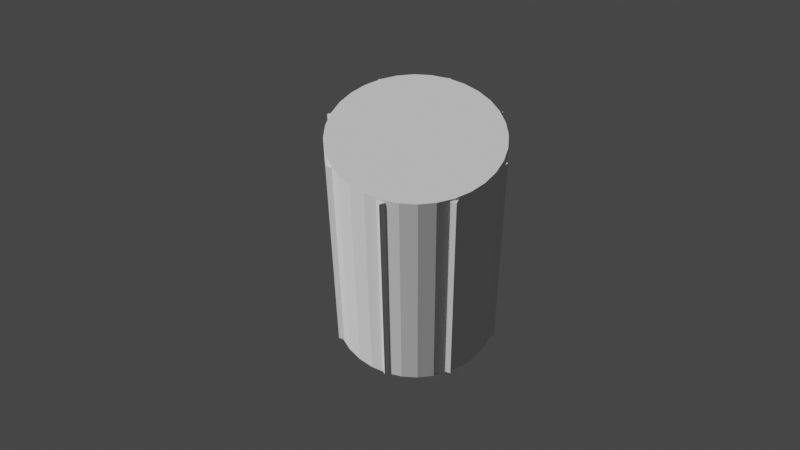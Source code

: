 # Source: Config_Tank.blend  (saved by Blender 3.0.42; exported with 4.5.12 LTS)
import bpy
from mathutils import Matrix  # noqa: F401  (used for matrix-valued properties, if any)

bpy.ops.wm.read_factory_settings(use_empty=True)
scene = bpy.context.scene
scene.name = 'Scene'

# ---- collections
col_cam = bpy.data.collections.new('Cam'); scene.collection.children.link(col_cam)
col_model = bpy.data.collections.new('Model'); scene.collection.children.link(col_model)

# ---- node groups
ng_positionnement_a_z_0 = bpy.data.node_groups.new('Positionnement a Z=0', 'GeometryNodeTree')
_s = ng_positionnement_a_z_0.interface.new_socket(name='Vector', in_out='OUTPUT', socket_type='NodeSocketVector')
_s = ng_positionnement_a_z_0.interface.new_socket(name='Value', in_out='INPUT', socket_type='NodeSocketFloat')
_s.default_value = 0.5
_s.min_value = -1e+04
_s.max_value = 1e+04
_s = ng_positionnement_a_z_0.interface.new_socket(name='Value', in_out='INPUT', socket_type='NodeSocketFloat')
_s.default_value = 0.5
_s.min_value = -1e+04
_s.max_value = 1e+04
_N = ng_positionnement_a_z_0.nodes; _L = ng_positionnement_a_z_0.links
n0 = _N.new('ShaderNodeCombineXYZ'); n0.name = 'Combine XYZ'; n0.location = (184, 62)
n1 = _N.new('ShaderNodeMath'); n1.name = 'Math'; n1.location = (-1, 40)
n1.operation = 'SUBTRACT'
n2 = _N.new('ShaderNodeMath'); n2.name = 'Math.001'; n2.location = (-184, -62)
n2.operation = 'DIVIDE'
n2.inputs[1].default_value = 2.0
n3 = _N.new('NodeGroupInput'); n3.name = 'Group Input'; n3.location = (-384, 0)
n4 = _N.new('NodeGroupOutput'); n4.name = 'Group Output'; n4.location = (374, 0)
_L.new(n0.outputs[0], n4.inputs[0])
_L.new(n3.outputs[0], n1.inputs[0])
_L.new(n3.outputs[1], n2.inputs[0])
_L.new(n1.outputs[0], n0.inputs[2])
_L.new(n2.outputs[0], n1.inputs[1])
n4.is_active_output = True
ng_raidisseurs = bpy.data.node_groups.new('Raidisseurs', 'GeometryNodeTree')
_s = ng_raidisseurs.interface.new_socket(name='Mesh', in_out='OUTPUT', socket_type='NodeSocketGeometry')
_s = ng_raidisseurs.interface.new_socket(name='Mesh', in_out='OUTPUT', socket_type='NodeSocketGeometry')
_s = ng_raidisseurs.interface.new_socket(name='Radius', in_out='INPUT', socket_type='NodeSocketFloat')
_s.subtype = 'DISTANCE'
_s.default_value = 0.025
_s.min_value = 0.0
_s = ng_raidisseurs.interface.new_socket(name='Depth', in_out='INPUT', socket_type='NodeSocketFloat')
_s.subtype = 'DISTANCE'
_s.default_value = 2.0
_s.min_value = 0.0
_s = ng_raidisseurs.interface.new_socket(name='Size', in_out='INPUT', socket_type='NodeSocketVector')
_s.subtype = 'TRANSLATION'
_s.default_value = (0.03, 0.03, 2.0)
_s.min_value = 0.0
ng_raidisseurs.is_modifier = True
_N = ng_raidisseurs.nodes; _L = ng_raidisseurs.links
n0 = _N.new('GeometryNodeStoreNamedAttribute'); n0.name = 'Store Named Attribute.001'; n0.location = (110, -179)
n0.data_type = 'FLOAT_VECTOR'
n0.domain = 'CORNER'
n0.inputs[2].default_value = 'uv_map'
n1 = _N.new('GeometryNodeStoreNamedAttribute'); n1.name = 'Store Named Attribute'; n1.location = (107, 69)
n1.data_type = 'FLOAT_VECTOR'
n1.domain = 'CORNER'
n1.inputs[2].default_value = 'uv_map'
n2 = _N.new('NodeGroupOutput'); n2.name = 'Group Output'; n2.location = (647, -113)
n3 = _N.new('GeometryNodeMeshCylinder'); n3.name = 'Cylinder'; n3.location = (82, 69)
n3.width = 227
n3.inputs[0].default_value = 16
n4 = _N.new('GeometryNodeMeshCube'); n4.name = 'Cube.001'; n4.location = (85, -179)
n4.width = 226
n5 = _N.new('NodeGroupInput'); n5.name = 'Group Input'; n5.location = (-222, -131)
_L.new(n5.outputs[2], n4.inputs[0])
_L.new(n5.outputs[1], n3.inputs[4])
_L.new(n1.outputs[0], n2.inputs[0])
_L.new(n0.outputs[0], n2.inputs[1])
_L.new(n5.outputs[0], n3.inputs[3])
_L.new(n3.outputs[0], n1.inputs[0])
_L.new(n3.outputs[4], n1.inputs[3])
_L.new(n4.outputs[0], n0.inputs[0])
_L.new(n4.outputs[1], n0.inputs[3])
n2.is_active_output = True
ng_raidisseur_construction = bpy.data.node_groups.new('Raidisseur Construction', 'GeometryNodeTree')
_s = ng_raidisseur_construction.interface.new_socket(name='Output', in_out='OUTPUT', socket_type='NodeSocketGeometry')
_s = ng_raidisseur_construction.interface.new_socket(name='Switch', in_out='INPUT', socket_type='NodeSocketBool')
_s = ng_raidisseur_construction.interface.new_socket(name='Radius', in_out='INPUT', socket_type='NodeSocketFloat')
_s.subtype = 'DISTANCE'
_s.default_value = 0.025
_s.min_value = 0.0
_s = ng_raidisseur_construction.interface.new_socket(name='Depth', in_out='INPUT', socket_type='NodeSocketFloat')
_s.subtype = 'DISTANCE'
_s.default_value = 2.0
_s.min_value = 0.0
_s = ng_raidisseur_construction.interface.new_socket(name='X', in_out='INPUT', socket_type='NodeSocketFloat')
_s.default_value = 0.03
_s.min_value = -1e+04
_s.max_value = 1e+04
_s = ng_raidisseur_construction.interface.new_socket(name='Z', in_out='INPUT', socket_type='NodeSocketFloat')
_s.min_value = -1e+04
_s.max_value = 1e+04
ng_raidisseur_construction.is_modifier = True
_N = ng_raidisseur_construction.nodes; _L = ng_raidisseur_construction.links
n0 = _N.new('NodeGroupOutput'); n0.name = 'Group Output'; n0.location = (425, -37)
n1 = _N.new('GeometryNodeSwitch'); n1.name = 'Switch'; n1.location = (235, -31)
n2 = _N.new('NodeGroupInput'); n2.name = 'Group Input'; n2.location = (-680, -47)
n3 = _N.new('ShaderNodeCombineXYZ'); n3.name = 'Combine XYZ'; n3.location = (-256, -312)
n4 = _N.new('GeometryNodeGroup'); n4.name = 'Geometry'; n4.location = (-38, -181)
n4.width = 203
n4.node_tree = ng_raidisseurs
_L.new(n1.outputs[0], n0.inputs[0])
_L.new(n2.outputs[4], n3.inputs[2])
_L.new(n2.outputs[2], n4.inputs[1])
_L.new(n2.outputs[0], n1.inputs[0])
_L.new(n3.outputs[0], n4.inputs[2])
_L.new(n4.outputs[1], n1.inputs[2])
_L.new(n4.outputs[0], n1.inputs[1])
_L.new(n2.outputs[3], n3.inputs[0])
_L.new(n2.outputs[3], n3.inputs[1])
_L.new(n2.outputs[1], n4.inputs[0])
n0.is_active_output = True
ng_raidisseur_2 = bpy.data.node_groups.new('Raidisseur 2', 'GeometryNodeTree')
_s = ng_raidisseur_2.interface.new_socket(name='Geometry', in_out='OUTPUT', socket_type='NodeSocketGeometry')
_s = ng_raidisseur_2.interface.new_socket(name='Points', in_out='INPUT', socket_type='NodeSocketGeometry')
_s = ng_raidisseur_2.interface.new_socket(name='Instance', in_out='INPUT', socket_type='NodeSocketGeometry')
_s = ng_raidisseur_2.interface.new_socket(name='Angle', in_out='INPUT', socket_type='NodeSocketFloat')
_s.subtype = 'ANGLE'
_s.default_value = 0.7854
_s = ng_raidisseur_2.interface.new_socket(name='Scale', in_out='INPUT', socket_type='NodeSocketVector')
_s.subtype = 'XYZ'
_s.default_value = (1.0, 1.0, 1.0)
ng_raidisseur_2.is_modifier = True
_N = ng_raidisseur_2.nodes; _L = ng_raidisseur_2.links
n0 = _N.new('NodeGroupOutput'); n0.name = 'Group Output'; n0.location = (568, 0)
n1 = _N.new('FunctionNodeRotateEuler'); n1.name = 'Rotate Euler'; n1.location = (170, -119)
n1.rotation_type = 'AXIS_ANGLE'
n1.space = 'LOCAL'
n2 = _N.new('NodeGroupInput'); n2.name = 'Group Input'; n2.location = (-287, 0)
n3 = _N.new('GeometryNodeInstanceOnPoints'); n3.name = 'Instance on Points.001'; n3.location = (-71, 36)
n3.label = 'segment 2 '
n3.inputs[5].default_value = (0.0, 0.0, 0.7854)
n3.inputs[6].default_value = (0.95, 0.95, 1.0)
n4 = _N.new('GeometryNodeTransform'); n4.name = 'Rotation Z axis'; n4.location = (378, -1)
n4.label = 'Rotation Z axis'
_L.new(n2.outputs[1], n3.inputs[2])
_L.new(n2.outputs[0], n3.inputs[0])
_L.new(n4.outputs[0], n0.inputs[0])
_L.new(n3.outputs[0], n4.inputs[0])
_L.new(n1.outputs[0], n4.inputs[2])
_L.new(n2.outputs[2], n1.inputs[3])
_L.new(n2.outputs[3], n4.inputs[3])
n0.is_active_output = True
ng_nodegroup_001 = bpy.data.node_groups.new('NodeGroup.001', 'GeometryNodeTree')
_s = ng_nodegroup_001.interface.new_socket(name='Geometry', in_out='OUTPUT', socket_type='NodeSocketGeometry')
_s = ng_nodegroup_001.interface.new_socket(name='Instances', in_out='OUTPUT', socket_type='NodeSocketGeometry')
_s = ng_nodegroup_001.interface.new_socket(name='Mesh', in_out='OUTPUT', socket_type='NodeSocketGeometry')
_s = ng_nodegroup_001.interface.new_socket(name='Points', in_out='INPUT', socket_type='NodeSocketGeometry')
_s = ng_nodegroup_001.interface.new_socket(name='Instance', in_out='INPUT', socket_type='NodeSocketGeometry')
_s = ng_nodegroup_001.interface.new_socket(name='Instance', in_out='INPUT', socket_type='NodeSocketGeometry')
_s = ng_nodegroup_001.interface.new_socket(name='Depth', in_out='INPUT', socket_type='NodeSocketFloat')
_s.subtype = 'DISTANCE'
_s.default_value = 1.0
_s.min_value = 0.0
_s = ng_nodegroup_001.interface.new_socket(name='Points', in_out='INPUT', socket_type='NodeSocketGeometry')
_s = ng_nodegroup_001.interface.new_socket(name='Radius', in_out='INPUT', socket_type='NodeSocketFloat')
_s.subtype = 'DISTANCE'
_s.default_value = 1.0
_s.min_value = 0.0
_s = ng_nodegroup_001.interface.new_socket(name='Angle', in_out='INPUT', socket_type='NodeSocketFloat')
_s.subtype = 'ANGLE'
_s.default_value = 0.7854
_s = ng_nodegroup_001.interface.new_socket(name='Z', in_out='INPUT', socket_type='NodeSocketFloat')
_s.default_value = 1.0
_s.min_value = -1e+04
_s.max_value = 1e+04
ng_nodegroup_001.is_modifier = True
_N = ng_nodegroup_001.nodes; _L = ng_nodegroup_001.links
n0 = _N.new('GeometryNodeStoreNamedAttribute'); n0.name = 'Store Named Attribute'; n0.location = (28, -199)
n0.data_type = 'FLOAT_VECTOR'
n0.domain = 'CORNER'
n0.inputs[2].default_value = 'uv_map'
n1 = _N.new('GeometryNodeMeshCylinder'); n1.name = 'Cylinder.001'; n1.location = (3, -199)
n1.label = 'Reservoir'
n1.hide = True
n2 = _N.new('GeometryNodeInstanceOnPoints'); n2.name = 'Instance on Points'; n2.location = (0, -57)
n2.label = 'Raidisseur 1'
n2.inputs[5].default_value = (0.0, 0.0, 0.7854)
n3 = _N.new('NodeGroupOutput'); n3.name = 'Group Output'; n3.location = (338, 0)
n4 = _N.new('GeometryNodeGroup'); n4.name = 'Group'; n4.location = (-3, 199)
n4.label = 'Raidisseur 2'
n4.width = 291
n4.node_tree = ng_raidisseur_2
n5 = _N.new('NodeGroupInput'); n5.name = 'Group Input'; n5.location = (-586, 61)
n6 = _N.new('ShaderNodeCombineXYZ'); n6.name = 'Combine XYZ.001'; n6.location = (-198, -121)
n6.inputs[0].default_value = 1.0
n6.inputs[1].default_value = 1.0
n7 = _N.new('ShaderNodeCombineXYZ'); n7.name = 'Combine XYZ'; n7.location = (-197, -211)
n7.inputs[0].default_value = 0.95
n7.inputs[1].default_value = 0.95
_L.new(n5.outputs[0], n2.inputs[0])
_L.new(n5.outputs[1], n4.inputs[1])
_L.new(n5.outputs[2], n2.inputs[2])
_L.new(n5.outputs[3], n1.inputs[4])
_L.new(n5.outputs[4], n4.inputs[0])
_L.new(n4.outputs[0], n3.inputs[0])
_L.new(n2.outputs[0], n3.inputs[1])
_L.new(n0.outputs[0], n3.inputs[2])
_L.new(n5.outputs[5], n1.inputs[3])
_L.new(n5.outputs[6], n4.inputs[2])
_L.new(n7.outputs[0], n2.inputs[6])
_L.new(n6.outputs[0], n4.inputs[3])
_L.new(n5.outputs[7], n6.inputs[2])
_L.new(n5.outputs[7], n7.inputs[2])
_L.new(n1.outputs[0], n0.inputs[0])
_L.new(n1.outputs[4], n0.inputs[3])
n3.is_active_output = True
ng_raidiseur_tube = bpy.data.node_groups.new('Raidiseur+Tube', 'GeometryNodeTree')
_s = ng_raidiseur_tube.interface.new_socket(name='Geometry', in_out='OUTPUT', socket_type='NodeSocketGeometry')
_s = ng_raidiseur_tube.interface.new_socket(name='Ajustement Raidisseur', in_out='INPUT', socket_type='NodeSocketFloat')
_s.subtype = 'DISTANCE'
_s.default_value = 1.0
_s.min_value = 0.0
_s = ng_raidiseur_tube.interface.new_socket(name='Choix type Raidisseur', in_out='INPUT', socket_type='NodeSocketBool')
_s = ng_raidiseur_tube.interface.new_socket(name='Hauteur réservoir', in_out='INPUT', socket_type='NodeSocketFloat')
_s.default_value = 1.0
_s.min_value = 0.5
_s.max_value = 3.0
_s = ng_raidiseur_tube.interface.new_socket(name='Rayon réservoir', in_out='INPUT', socket_type='NodeSocketFloat')
_s.subtype = 'DISTANCE'
_s.default_value = 1.0
_s.min_value = 0.0
_s = ng_raidiseur_tube.interface.new_socket(name='Decalage Raid', in_out='INPUT', socket_type='NodeSocketFloat')
_s.subtype = 'ANGLE'
_s.default_value = 0.7854
_s = ng_raidiseur_tube.interface.new_socket(name='Value', in_out='INPUT', socket_type='NodeSocketFloat')
_s.default_value = 0.5
_s.min_value = -1e+04
_s.max_value = 1e+04
_s = ng_raidiseur_tube.interface.new_socket(name='Hauteur Raidisseur', in_out='INPUT', socket_type='NodeSocketFloat')
_s.default_value = 1.0
_s.min_value = 0.2
_s.max_value = 0.98
ng_raidiseur_tube.is_modifier = True
_N = ng_raidiseur_tube.nodes; _L = ng_raidiseur_tube.links
n0 = _N.new('NodeGroupOutput'); n0.name = 'Group Output'; n0.location = (1062, 47)
n1 = _N.new('GeometryNodeSetPosition'); n1.name = 'Set Position'; n1.location = (820, 44)
n2 = _N.new('GeometryNodeGroup'); n2.name = 'Group.002'; n2.location = (-66, -220)
n2.width = 319
n2.node_tree = ng_positionnement_a_z_0
n3 = _N.new('GeometryNodeCurvePrimitiveCircle'); n3.name = 'Curve Circle'; n3.location = (-390, 475)
n3.label = 'Pattern'
n3.width = 217
n3.inputs[0].default_value = 4
n4 = _N.new('NodeGroupInput'); n4.name = 'Group Input'; n4.location = (-1173, 101)
n4.label = 'Choix Raidisseur'
n5 = _N.new('ShaderNodeMath'); n5.name = 'Math'; n5.location = (-584, 326)
n5.label = 'Tube'
n5.operation = 'MULTIPLY'
n5.inputs[0].default_value = 0.023
n6 = _N.new('ShaderNodeMath'); n6.name = 'Math.001'; n6.location = (-582, 136)
n6.label = 'cylindre'
n6.operation = 'MULTIPLY'
n6.inputs[0].default_value = 0.03
n7 = _N.new('GeometryNodeMeshBoolean'); n7.name = 'Mesh Boolean'; n7.location = (589, 152)
n7.operation = 'UNION'
n7.solver = 'EXACT'
n8 = _N.new('GeometryNodeGroup'); n8.name = 'Group.001'; n8.location = (-334, 212)
n8.label = 'Raidisseur construction'
n8.width = 293
n8.node_tree = ng_raidisseur_construction
n9 = _N.new('GeometryNodeGroup'); n9.name = 'Group.003'; n9.location = (146, 199)
n9.node_tree = ng_nodegroup_001
_L.new(n3.outputs[0], n9.inputs[0])
_L.new(n8.outputs[0], n9.inputs[1])
_L.new(n8.outputs[0], n9.inputs[2])
_L.new(n4.outputs[2], n8.inputs[4])
_L.new(n4.outputs[2], n8.inputs[2])
_L.new(n4.outputs[2], n9.inputs[3])
_L.new(n4.outputs[1], n8.inputs[0])
_L.new(n4.outputs[0], n3.inputs[4])
_L.new(n3.outputs[0], n9.inputs[4])
_L.new(n9.outputs[0], n7.inputs[1])
_L.new(n9.outputs[1], n7.inputs[1])
_L.new(n9.outputs[2], n7.inputs[1])
_L.new(n7.outputs[0], n1.inputs[0])
_L.new(n1.outputs[0], n0.inputs[0])
_L.new(n4.outputs[3], n9.inputs[5])
_L.new(n2.outputs[0], n1.inputs[3])
_L.new(n4.outputs[2], n2.inputs[0])
_L.new(n4.outputs[2], n2.inputs[1])
_L.new(n4.outputs[4], n9.inputs[6])
_L.new(n4.outputs[5], n6.inputs[1])
_L.new(n4.outputs[5], n5.inputs[1])
_L.new(n5.outputs[0], n8.inputs[1])
_L.new(n6.outputs[0], n8.inputs[3])
_L.new(n4.outputs[6], n9.inputs[7])
n0.is_active_output = True
ng_auto_smooth = bpy.data.node_groups.new('Auto Smooth', 'GeometryNodeTree')
_s = ng_auto_smooth.interface.new_socket(name='Geometry', in_out='OUTPUT', socket_type='NodeSocketGeometry')
_s = ng_auto_smooth.interface.new_socket(name='Geometry', in_out='INPUT', socket_type='NodeSocketGeometry')
_s = ng_auto_smooth.interface.new_socket(name='Angle', in_out='INPUT', socket_type='NodeSocketFloat')
_s.subtype = 'ANGLE'
_s.min_value = 0.0
_s.max_value = 3.142
ng_auto_smooth.is_modifier = True
_N = ng_auto_smooth.nodes; _L = ng_auto_smooth.links
n0 = _N.new('NodeGroupOutput'); n0.name = 'Group Output'; n0.location = (480, -100)
n1 = _N.new('NodeGroupInput'); n1.name = 'Group Input'; n1.location = (-420, -300)
n2 = _N.new('NodeGroupInput'); n2.name = 'Group Input.001'; n2.location = (-60, -100)
n3 = _N.new('GeometryNodeSetShadeSmooth'); n3.name = 'Set Shade Smooth'; n3.location = (120, -100)
n3.domain = 'EDGE'
n4 = _N.new('GeometryNodeSetShadeSmooth'); n4.name = 'Set Shade Smooth.001'; n4.location = (300, -100)
n5 = _N.new('GeometryNodeInputMeshEdgeAngle'); n5.name = 'Edge Angle'; n5.location = (-420, -220)
n6 = _N.new('GeometryNodeInputEdgeSmooth'); n6.name = 'Is Edge Smooth'; n6.location = (-60, -160)
n7 = _N.new('GeometryNodeInputShadeSmooth'); n7.name = 'Is Face Smooth'; n7.location = (-240, -340)
n8 = _N.new('FunctionNodeBooleanMath'); n8.name = 'Boolean Math'; n8.location = (-60, -220)
n9 = _N.new('FunctionNodeCompare'); n9.name = 'Compare'; n9.location = (-240, -180)
n9.operation = 'LESS_EQUAL'
_L.new(n5.outputs[0], n9.inputs[0])
_L.new(n4.outputs[0], n0.inputs[0])
_L.new(n1.outputs[1], n9.inputs[1])
_L.new(n9.outputs[0], n8.inputs[0])
_L.new(n7.outputs[0], n8.inputs[1])
_L.new(n2.outputs[0], n3.inputs[0])
_L.new(n6.outputs[0], n3.inputs[1])
_L.new(n3.outputs[0], n4.inputs[0])
_L.new(n8.outputs[0], n3.inputs[2])
n0.is_active_output = True

# ---- world
world_world = bpy.data.worlds.new('World'); scene.world = world_world
world_world.use_nodes = True; world_world.node_tree.nodes.clear()
_N = world_world.node_tree.nodes; _L = world_world.node_tree.links
n0 = _N.new('ShaderNodeOutputWorld'); n0.name = 'World Output'; n0.location = (300, 300)
n1 = _N.new('ShaderNodeBackground'); n1.name = 'Background'; n1.location = (10, 300)
n1.inputs[0].default_value = (0.05088, 0.05088, 0.05088, 1.0)
_L.new(n1.outputs[0], n0.inputs[0])
n0.is_active_output = True
world_world.color = (0.05088, 0.05088, 0.05088)
world_world.use_sun_shadow = False
world_world.sun_shadow_jitter_overblur = 0.0
world_world.cycles.sample_map_resolution = 512

# ---- cameras
cam_hops_camera_data = bpy.data.cameras.new('Hops_Camera_Data')
cam_hops_camera_data.passepartout_alpha = 1.0
cam_hops_camera_data.lens = 56.0
cam_hops_camera_data.shift_x = -0.02
cam_hops_camera_data.shift_y = 0.11

# ---- meshes
me_cylinder = bpy.data.meshes.new('Cylinder')
me_cylinder.from_pydata([(0.0, 1.0, -1.0), (0.0, 1.0, 1.0), (0.1951, 0.9808, -1.0), (0.1951, 0.9808, 1.0), (0.3827, 0.9239, -1.0), (0.3827, 0.9239, 1.0), (0.5556, 0.8315, -1.0), (0.5556, 0.8315, 1.0), (0.7071, 0.7071, -1.0), (0.7071, 0.7071, 1.0), (0.8315, 0.5556, -1.0), (0.8315, 0.5556, 1.0), (0.9239, 0.3827, -1.0), (0.9239, 0.3827, 1.0), (0.9808, 0.1951, -1.0), (0.9808, 0.1951, 1.0), (1.0, -4.371e-08, -1.0), (1.0, -4.371e-08, 1.0), (0.9808, -0.1951, -1.0), (0.9808, -0.1951, 1.0), (0.9239, -0.3827, -1.0), (0.9239, -0.3827, 1.0), (0.8315, -0.5556, -1.0), (0.8315, -0.5556, 1.0), (0.7071, -0.7071, -1.0), (0.7071, -0.7071, 1.0), (0.5556, -0.8315, -1.0), (0.5556, -0.8315, 1.0), (0.3827, -0.9239, -1.0), (0.3827, -0.9239, 1.0), (0.1951, -0.9808, -1.0), (0.1951, -0.9808, 1.0), (-8.742e-08, -1.0, -1.0), (-8.742e-08, -1.0, 1.0), (-0.1951, -0.9808, -1.0), (-0.1951, -0.9808, 1.0), (-0.3827, -0.9239, -1.0), (-0.3827, -0.9239, 1.0), (-0.5556, -0.8315, -1.0), (-0.5556, -0.8315, 1.0), (-0.7071, -0.7071, -1.0), (-0.7071, -0.7071, 1.0), (-0.8315, -0.5556, -1.0), (-0.8315, -0.5556, 1.0), (-0.9239, -0.3827, -1.0), (-0.9239, -0.3827, 1.0), (-0.9808, -0.1951, -1.0), (-0.9808, -0.1951, 1.0), (-1.0, 1.192e-08, -1.0), (-1.0, 1.192e-08, 1.0), (-0.9808, 0.1951, -1.0), (-0.9808, 0.1951, 1.0), (-0.9239, 0.3827, -1.0), (-0.9239, 0.3827, 1.0), (-0.8315, 0.5556, -1.0), (-0.8315, 0.5556, 1.0), (-0.7071, 0.7071, -1.0), (-0.7071, 0.7071, 1.0), (-0.5556, 0.8315, -1.0), (-0.5556, 0.8315, 1.0), (-0.3827, 0.9239, -1.0), (-0.3827, 0.9239, 1.0), (-0.1951, 0.9808, -1.0), (-0.1951, 0.9808, 1.0)], [], [(0, 1, 3, 2), (2, 3, 5, 4), (4, 5, 7, 6), (6, 7, 9, 8), (8, 9, 11, 10), (10, 11, 13, 12), (12, 13, 15, 14), (14, 15, 17, 16), (16, 17, 19, 18), (18, 19, 21, 20), (20, 21, 23, 22), (22, 23, 25, 24), (24, 25, 27, 26), (26, 27, 29, 28), (28, 29, 31, 30), (30, 31, 33, 32), (32, 33, 35, 34), (34, 35, 37, 36), (36, 37, 39, 38), (38, 39, 41, 40), (40, 41, 43, 42), (42, 43, 45, 44), (44, 45, 47, 46), (46, 47, 49, 48), (48, 49, 51, 50), (50, 51, 53, 52), (52, 53, 55, 54), (54, 55, 57, 56), (56, 57, 59, 58), (58, 59, 61, 60), (3, 1, 63, 61, 59, 57, 55, 53, 51, 49, 47, 45, 43, 41, 39, 37, 35, 33, 31, 29, 27, 25, 23, 21, 19, 17, 15, 13, 11, 9, 7, 5), (60, 61, 63, 62), (62, 63, 1, 0), (0, 2, 4, 6, 8, 10, 12, 14, 16, 18, 20, 22, 24, 26, 28, 30, 32, 34, 36, 38, 40, 42, 44, 46, 48, 50, 52, 54, 56, 58, 60, 62)])
me_cylinder.polygons.foreach_set('use_smooth', [True] * 34)
_k = set([(0, 2), (0, 62), (1, 3), (1, 63), (2, 4), (3, 5), (4, 6), (5, 7), (6, 8), (7, 9), (8, 10), (9, 11), (10, 12), (11, 13), (12, 14), (13, 15), (14, 16), (15, 17), (16, 18), (17, 19), (18, 20), (19, 21), (20, 22), (21, 23), (22, 24), (23, 25), (24, 26), (25, 27), (26, 28), (27, 29), (28, 30), (29, 31), (30, 32), (31, 33), (32, 34), (33, 35), (34, 36), (35, 37), (36, 38), (37, 39), (38, 40), (39, 41), (40, 42), (41, 43), (42, 44), (43, 45), (44, 46), (45, 47), (46, 48), (47, 49), (48, 50), (49, 51), (50, 52), (51, 53), (52, 54), (53, 55), (54, 56), (55, 57), (56, 58), (57, 59), (58, 60), (59, 61), (60, 62), (61, 63)])
me_cylinder.attributes.new('sharp_edge', 'BOOLEAN', 'EDGE').data.foreach_set('value', [ (min(e.vertices), max(e.vertices)) in _k for e in me_cylinder.edges])
_k = {(0, 2): 1.0, (1, 3): 1.0, (2, 4): 1.0, (3, 5): 1.0, (4, 6): 1.0, (5, 7): 1.0, (6, 8): 1.0, (7, 9): 1.0, (8, 10): 1.0, (9, 11): 1.0, (10, 12): 1.0, (11, 13): 1.0, (12, 14): 1.0, (13, 15): 1.0, (14, 16): 1.0, (15, 17): 1.0, (16, 18): 1.0, (17, 19): 1.0, (18, 20): 1.0, (19, 21): 1.0, (20, 22): 1.0, (21, 23): 1.0, (22, 24): 1.0, (23, 25): 1.0, (24, 26): 1.0, (25, 27): 1.0, (26, 28): 1.0, (27, 29): 1.0, (28, 30): 1.0, (29, 31): 1.0, (30, 32): 1.0, (31, 33): 1.0, (32, 34): 1.0, (33, 35): 1.0, (34, 36): 1.0, (35, 37): 1.0, (36, 38): 1.0, (37, 39): 1.0, (38, 40): 1.0, (39, 41): 1.0, (40, 42): 1.0, (41, 43): 1.0, (42, 44): 1.0, (43, 45): 1.0, (44, 46): 1.0, (45, 47): 1.0, (46, 48): 1.0, (47, 49): 1.0, (48, 50): 1.0, (49, 51): 1.0, (50, 52): 1.0, (51, 53): 1.0, (52, 54): 1.0, (53, 55): 1.0, (54, 56): 1.0, (55, 57): 1.0, (56, 58): 1.0, (57, 59): 1.0, (58, 60): 1.0, (59, 61): 1.0, (60, 62): 1.0, (61, 63): 1.0, (0, 62): 1.0, (1, 63): 1.0}
me_cylinder.attributes.new('crease_edge', 'FLOAT', 'EDGE').data.foreach_set('value', [_k.get((min(e.vertices), max(e.vertices)), 0.0) for e in me_cylinder.edges])
_uv = me_cylinder.uv_layers.new(name='UVMap')
_uv.uv.foreach_set('vector', [1.0, 0.5, 1.0, 1.0, 0.9688, 1.0, 0.9688, 0.5, 0.9688, 0.5, 0.9688, 1.0, 0.9375, 1.0, 0.9375, 0.5, 0.9375, 0.5, 0.9375, 1.0, 0.9062, 1.0, 0.9062, 0.5, 0.9062, 0.5, 0.9062, 1.0, 0.875, 1.0, 0.875, 0.5, 0.875, 0.5, 0.875, 1.0, 0.8438, 1.0, 0.8438, 0.5, 0.8438, 0.5, 0.8438, 1.0, 0.8125, 1.0, 0.8125, 0.5, 0.8125, 0.5, 0.8125, 1.0, 0.7812, 1.0, 0.7812, 0.5, 0.7812, 0.5, 0.7812, 1.0, 0.75, 1.0, 0.75, 0.5, 0.75, 0.5, 0.75, 1.0, 0.7188, 1.0, 0.7188, 0.5, 0.7188, 0.5, 0.7188, 1.0, 0.6875, 1.0, 0.6875, 0.5, 0.6875, 0.5, 0.6875, 1.0, 0.6562, 1.0, 0.6562, 0.5, 0.6562, 0.5, 0.6562, 1.0, 0.625, 1.0, 0.625, 0.5, 0.625, 0.5, 0.625, 1.0, 0.5938, 1.0, 0.5938, 0.5, 0.5938, 0.5, 0.5938, 1.0, 0.5625, 1.0, 0.5625, 0.5, 0.5625, 0.5, 0.5625, 1.0, 0.5312, 1.0, 0.5312, 0.5, 0.5312, 0.5, 0.5312, 1.0, 0.5, 1.0, 0.5, 0.5, 0.5, 0.5, 0.5, 1.0, 0.4688, 1.0, 0.4688, 0.5, 0.4688, 0.5, 0.4688, 1.0, 0.4375, 1.0, 0.4375, 0.5, 0.4375, 0.5, 0.4375, 1.0, 0.4062, 1.0, 0.4062, 0.5, 0.4062, 0.5, 0.4062, 1.0, 0.375, 1.0, 0.375, 0.5, 0.375, 0.5, 0.375, 1.0, 0.3438, 1.0, 0.3438, 0.5, 0.3438, 0.5, 0.3438, 1.0, 0.3125, 1.0, 0.3125, 0.5, 0.3125, 0.5, 0.3125, 1.0, 0.2812, 1.0, 0.2812, 0.5, 0.2812, 0.5, 0.2812, 1.0, 0.25, 1.0, 0.25, 0.5, 0.25, 0.5, 0.25, 1.0, 0.2188, 1.0, 0.2188, 0.5, 0.2188, 0.5, 0.2188, 1.0, 0.1875, 1.0, 0.1875, 0.5, 0.1875, 0.5, 0.1875, 1.0, 0.1562, 1.0, 0.1562, 0.5, 0.1562, 0.5, 0.1562, 1.0, 0.125, 1.0, 0.125, 0.5, 0.125, 0.5, 0.125, 1.0, 0.09375, 1.0, 0.09375, 0.5, 0.09375, 0.5, 0.09375, 1.0, 0.0625, 1.0, 0.0625, 0.5, 0.2968, 0.4854, 0.25, 0.49, 0.2032, 0.4854, 0.1582, 0.4717, 0.1167, 0.4496, 0.08029, 0.4197, 0.05045, 0.3833, 0.02827, 0.3418, 0.01461, 0.2968, 0.01, 0.25, 0.01461, 0.2032, 0.02827, 0.1582, 0.05045, 0.1167, 0.08029, 0.08029, 0.1167, 0.05045, 0.1582, 0.02827, 0.2032, 0.01461, 0.25, 0.01, 0.2968, 0.01461, 0.3418, 0.02827, 0.3833, 0.05045, 0.4197, 0.08029, 0.4496, 0.1167, 0.4717, 0.1582, 0.4854, 0.2032, 0.49, 0.25, 0.4854, 0.2968, 0.4717, 0.3418, 0.4496, 0.3833, 0.4197, 0.4197, 0.3833, 0.4496, 0.3418, 0.4717, 0.0625, 0.5, 0.0625, 1.0, 0.03125, 1.0, 0.03125, 0.5, 0.03125, 0.5, 0.03125, 1.0, 0.0, 1.0, 0.0, 0.5, 0.75, 0.49, 0.7968, 0.4854, 0.8418, 0.4717, 0.8833, 0.4496, 0.9197, 0.4197, 0.9496, 0.3833, 0.9717, 0.3418, 0.9854, 0.2968, 0.99, 0.25, 0.9854, 0.2032, 0.9717, 0.1582, 0.9496, 0.1167, 0.9197, 0.08029, 0.8833, 0.05045, 0.8418, 0.02827, 0.7968, 0.01461, 0.75, 0.01, 0.7032, 0.01461, 0.6582, 0.02827, 0.6167, 0.05045, 0.5803, 0.08029, 0.5504, 0.1167, 0.5283, 0.1582, 0.5146, 0.2032, 0.51, 0.25, 0.5146, 0.2968, 0.5283, 0.3418, 0.5504, 0.3833, 0.5803, 0.4197, 0.6167, 0.4496, 0.6582, 0.4717, 0.7032, 0.4854])
me_cylinder.use_remesh_fix_poles = True
me_cylinder.use_remesh_preserve_attributes = False
me_cylinder.update()

# ---- objects
ob_hops_camera = bpy.data.objects.new('Hops_Camera', cam_hops_camera_data)
ob_hops_cam_empty = bpy.data.objects.new('Hops_Cam_Empty', None)
ob_tank_def = bpy.data.objects.new('Tank_def', me_cylinder)

# ---- transforms, parenting, visibility, modifiers, constraints
ob_hops_camera.parent = ob_hops_cam_empty
ob_hops_camera.location = (-6.111, -1.712, 8.081)
_c = ob_hops_camera.constraints.new('DAMPED_TRACK'); _c.name = 'Damped Track'
_c.active = False
_c.target = ob_hops_cam_empty
_c.track_axis = 'TRACK_NEGATIVE_Z'
_c = ob_hops_camera.constraints.new('TRACK_TO'); _c.name = 'Track To'
_c.target = ob_hops_cam_empty
ob_hops_cam_empty.location = (0.0, 0.0, 0.0)
ob_hops_cam_empty.rotation_euler = (0.0, 0.0, 3.242)
ob_tank_def.location = (0.0, 0.0, 0.0)
_m = ob_tank_def.modifiers.new('GeometryNodes', 'NODES')
_m.node_group = ng_raidiseur_tube
_gi = [s.identifier for s in ng_raidiseur_tube.interface.items_tree if s.item_type == 'SOCKET' and s.in_out == 'INPUT']
_m[_gi[0]] = 0.64  # Ajustement Raidisseur
_m[_gi[1]] = True  # Choix type Raidisseur
_m[_gi[2]] = 2.0  # Hauteur réservoir
_m[_gi[3]] = 0.65  # Rayon réservoir
_m[_gi[5]] = 1.98  # Value
_m[_gi[6]] = 0.98  # Hauteur Raidisseur
_m = ob_tank_def.modifiers.new('Auto Smooth', 'NODES')
_m.node_group = ng_auto_smooth
_gi = [s.identifier for s in ng_auto_smooth.interface.items_tree if s.item_type == 'SOCKET' and s.in_out == 'INPUT']
_m[_gi[1]] = 0.7854  # Angle

# ---- collection membership
col_cam.objects.link(ob_hops_camera)
col_cam.objects.link(ob_hops_cam_empty)
col_model.objects.link(ob_tank_def)

# ---- scene / render settings (as saved in the file)
scene.camera = ob_hops_camera
scene.frame_start = 1; scene.frame_end = 250; scene.frame_set(130)
scene.render.engine = 'CYCLES'
scene.cycles.samples = 800
scene.cycles.sampling_pattern = 'TABULATED_SOBOL'
scene.cycles.light_sampling_threshold = 0.0
scene.cycles.use_light_tree = False
scene.cycles.diffuse_bounces = 16
scene.cycles.glossy_bounces = 16
scene.cycles.sample_clamp_direct = 2.0
scene.cycles.sample_clamp_indirect = 2.0
scene.eevee.gi_diffuse_bounces = 4
scene.eevee.gi_cubemap_resolution = '2048'
scene.eevee.taa_samples = 200
scene.eevee.taa_render_samples = 500
scene.eevee.use_gtao = True
scene.eevee.use_raytracing = True
scene.view_settings.view_transform = 'Filmic'
bpy.context.view_layer.update()

# ---- added for rendering (the .blend has no usable light): sun
light_auto_sun = bpy.data.lights.new('AutoSun', 'SUN')
light_auto_sun.energy = 3.0
light_auto_sun.angle = 0.0523599
ob_auto_sun = bpy.data.objects.new('AutoSun', light_auto_sun)
scene.collection.objects.link(ob_auto_sun)
ob_auto_sun.rotation_euler = (0.872665, 0.174533, 0.523599)
bpy.context.view_layer.update()
